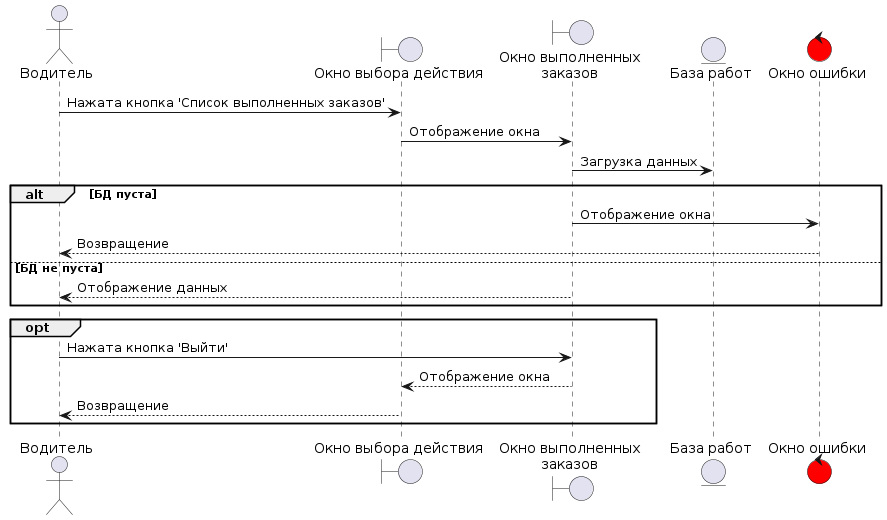

The diagram above was rendered by PlantUML. Its source (embedded in the PNG):
@startuml
actor "Водитель" as driver
boundary "Окно выбора действия" as main_window
boundary "Окно выполненных\nзаказов" as doneOrder_window

entity "База работ" as work_base

control "Окно ошибки" as error #red
'---------------------------------------
driver -> main_window : Нажата кнопка 'Список выполненных заказов'
main_window -> doneOrder_window : Отображение окна
doneOrder_window -> work_base : Загрузка данных

alt БД пуста
   doneOrder_window -> error : Отображение окна
   error --> driver : Возвращение
else БД не пуста
   doneOrder_window --> driver : Отображение данных
end
opt
   driver -> doneOrder_window : Нажата кнопка 'Выйти'
   doneOrder_window --> main_window : Отображение окна
   main_window --> driver : Возвращение
end
@enduml